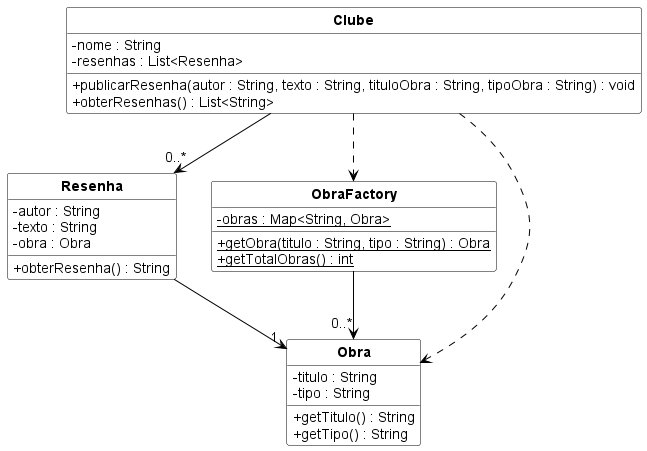

The diagram above was rendered by PlantUML. Its source (embedded in the PNG):
@startuml
skinparam style strictuml
skinparam classAttributeIconSize 0
skinparam shadowing false
skinparam backgroundColor white
skinparam defaultFontName Arial
skinparam class {
  BackgroundColor white
  BorderColor black
  ArrowColor black
  FontColor black
  FontStyle bold
  StereotypeFontStyle normal
}
hide empty members

class Clube {
  - nome : String
  - resenhas : List<Resenha>
  + publicarResenha(autor : String, texto : String, tituloObra : String, tipoObra : String) : void
  + obterResenhas() : List<String>
}

class Resenha {
  - autor : String
  - texto : String
  - obra : Obra
  + obterResenha() : String
}

class ObraFactory {
  - {static} obras : Map<String, Obra>
  + {static} getObra(titulo : String, tipo : String) : Obra
  + {static} getTotalObras() : int
}

class Obra {
  - titulo : String
  - tipo : String
  + getTitulo() : String
  + getTipo() : String
}

Clube --> "0..*" Resenha
Resenha --> "1" Obra
ObraFactory --> "0..*" Obra
Clube ..> ObraFactory
Clube ..> Obra
@enduml